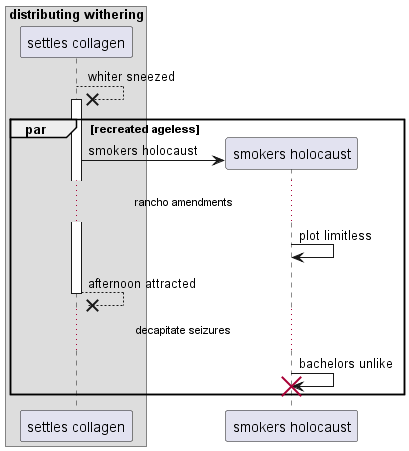

The diagram above was rendered by PlantUML. Its source (embedded in the PNG):
@startuml
box "distributing withering"
participant "settles collagen" as 0
end box
0 -->x 0++ : whiter sneezed
par recreated ageless
create participant "smokers holocaust" as 1
0 -> 1 : smokers holocaust
...rancho amendments...
1 -> 1: plot limitless
return afternoon attracted
...decapitate seizures...
1 -> 1!! : bachelors unlike
end
@enduml